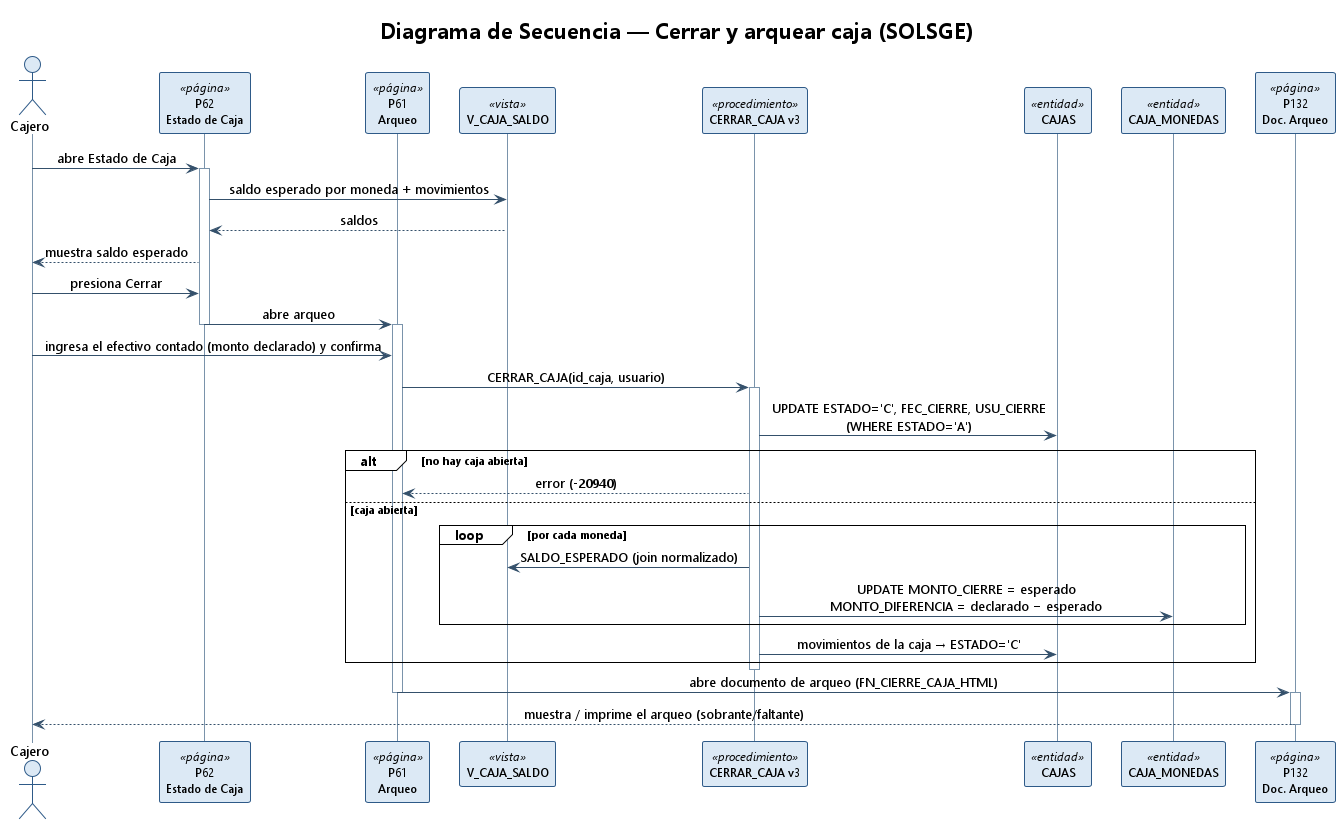

The diagram above was rendered by PlantUML. Its source (embedded in the PNG):
@startuml secuencia_cerrar_caja
' ============================================================================
' SolSGE - Diagrama de Secuencia - "Cerrar y arquear caja" (F17)
' Derivado de CERRAR_CAJA v3 + V_CAJA_SALDO reales.
' ============================================================================
!theme plain
skinparam backgroundColor #FFFFFF
skinparam shadowing false
skinparam DefaultFontName Segoe UI
skinparam sequenceMessageAlign center
skinparam ParticipantFontSize 12
skinparam sequence {
  ArrowColor #34506B
  LifeLineBorderColor #7A93AB
  ParticipantBorderColor #2E5A88
  ParticipantBackgroundColor #DCE9F5
  ActorBorderColor #2E5A88
  ActorBackgroundColor #DCE9F5
}

title Diagrama de Secuencia — Cerrar y arquear caja (SOLSGE)

actor Cajero as C
participant "P62\nEstado de Caja" as P62 <<página>>
participant "P61\nArqueo" as P61 <<página>>
participant "V_CAJA_SALDO" as VS <<vista>>
participant "CERRAR_CAJA v3" as CC <<procedimiento>>
participant "CAJAS" as CAJ <<entidad>>
participant "CAJA_MONEDAS" as CM <<entidad>>
participant "P132\nDoc. Arqueo" as P132 <<página>>

C -> P62 : abre Estado de Caja
activate P62
P62 -> VS : saldo esperado por moneda + movimientos
VS --> P62 : saldos
P62 --> C : muestra saldo esperado
C -> P62 : presiona Cerrar
P62 -> P61 : abre arqueo
deactivate P62
activate P61
C -> P61 : ingresa el efectivo contado (monto declarado) y confirma
P61 -> CC : CERRAR_CAJA(id_caja, usuario)
activate CC
CC -> CAJ : UPDATE ESTADO='C', FEC_CIERRE, USU_CIERRE\n(WHERE ESTADO='A')
alt no hay caja abierta
  CC --> P61 : error (-20940)
else caja abierta
  loop por cada moneda
    CC -> VS : SALDO_ESPERADO (join normalizado)
    CC -> CM : UPDATE MONTO_CIERRE = esperado\nMONTO_DIFERENCIA = declarado − esperado
  end
  CC -> CAJ : movimientos de la caja → ESTADO='C'
end
deactivate CC
P61 -> P132 : abre documento de arqueo (FN_CIERRE_CAJA_HTML)
deactivate P61
activate P132
P132 --> C : muestra / imprime el arqueo (sobrante/faltante)
deactivate P132

@enduml